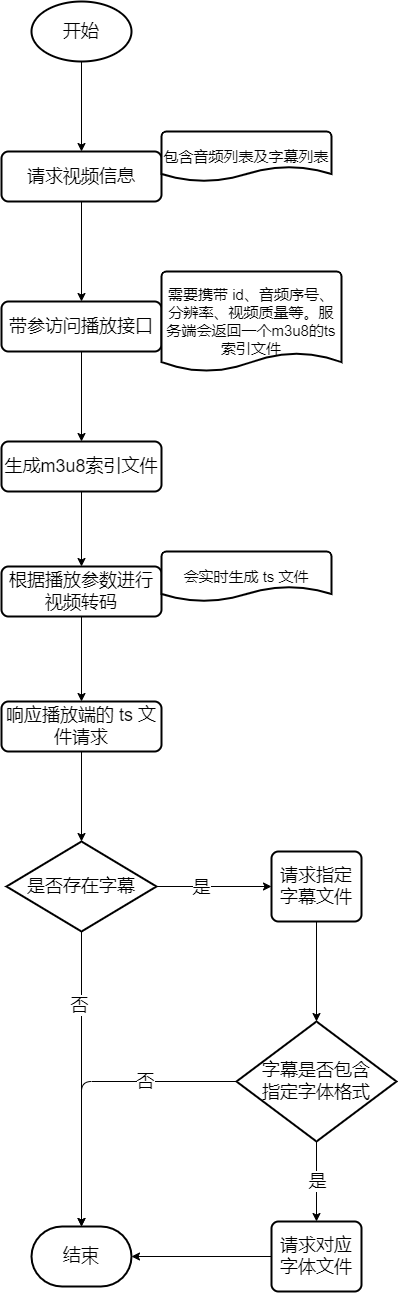

The diagram above was exported from draw.io. Its source (the exported page's mxGraphModel, read from the mxfile embedded in the PNG):
<mxGraphModel dx="1784" dy="1028" grid="1" gridSize="10" guides="1" tooltips="1" connect="1" arrows="1" fold="1" page="1" pageScale="1" pageWidth="827" pageHeight="1169" math="0" shadow="0">
  <root>
    <mxCell id="zwXCHxayWW0h7G6_A07--0" />
    <mxCell id="zwXCHxayWW0h7G6_A07--1" parent="zwXCHxayWW0h7G6_A07--0" />
    <mxCell id="56" value="开始" style="strokeWidth=2;html=1;shape=mxgraph.flowchart.start_1;whiteSpace=wrap;fontSize=18;" vertex="1" parent="zwXCHxayWW0h7G6_A07--1">
      <mxGeometry x="340" y="20" width="100" height="60" as="geometry" />
    </mxCell>
    <mxCell id="57" value="请求视频信息" style="rounded=1;whiteSpace=wrap;html=1;absoluteArcSize=1;arcSize=14;strokeWidth=2;fontSize=18;" vertex="1" parent="zwXCHxayWW0h7G6_A07--1">
      <mxGeometry x="310" y="170" width="160" height="50" as="geometry" />
    </mxCell>
    <mxCell id="58" value="包含音频列表及字幕列表" style="strokeWidth=2;html=1;shape=mxgraph.flowchart.document2;whiteSpace=wrap;size=0.3;fontSize=15;" vertex="1" parent="zwXCHxayWW0h7G6_A07--1">
      <mxGeometry x="470" y="150" width="170" height="50" as="geometry" />
    </mxCell>
    <mxCell id="59" value="带参访问播放接口" style="rounded=1;whiteSpace=wrap;html=1;absoluteArcSize=1;arcSize=14;strokeWidth=2;fontSize=18;" vertex="1" parent="zwXCHxayWW0h7G6_A07--1">
      <mxGeometry x="310" y="320" width="160" height="50" as="geometry" />
    </mxCell>
    <mxCell id="60" value="需要携带 id、音频序号、分辨率、视频质量等。服务端会返回一个m3u8的ts 索引文件" style="strokeWidth=2;html=1;shape=mxgraph.flowchart.document2;whiteSpace=wrap;size=0.186666259765625;fontSize=15;" vertex="1" parent="zwXCHxayWW0h7G6_A07--1">
      <mxGeometry x="470" y="290" width="180" height="100" as="geometry" />
    </mxCell>
    <mxCell id="61" value="生成m3u8索引文件" style="rounded=1;whiteSpace=wrap;html=1;absoluteArcSize=1;arcSize=14;strokeWidth=2;fontSize=18;" vertex="1" parent="zwXCHxayWW0h7G6_A07--1">
      <mxGeometry x="310" y="460" width="160" height="50" as="geometry" />
    </mxCell>
    <mxCell id="62" value="根据播放参数进行视频转码" style="rounded=1;whiteSpace=wrap;html=1;absoluteArcSize=1;arcSize=14;strokeWidth=2;fontSize=18;" vertex="1" parent="zwXCHxayWW0h7G6_A07--1">
      <mxGeometry x="310" y="585" width="160" height="50" as="geometry" />
    </mxCell>
    <mxCell id="63" value="响应播放端的 ts 文件请求" style="rounded=1;whiteSpace=wrap;html=1;absoluteArcSize=1;arcSize=14;strokeWidth=2;fontSize=18;" vertex="1" parent="zwXCHxayWW0h7G6_A07--1">
      <mxGeometry x="310" y="720" width="160" height="50" as="geometry" />
    </mxCell>
    <mxCell id="64" value="会实时生成 ts 文件" style="strokeWidth=2;html=1;shape=mxgraph.flowchart.document2;whiteSpace=wrap;size=0.3;fontSize=15;" vertex="1" parent="zwXCHxayWW0h7G6_A07--1">
      <mxGeometry x="470" y="570" width="170" height="50" as="geometry" />
    </mxCell>
    <mxCell id="66" value="" style="endArrow=classic;html=1;fontSize=15;exitX=0.5;exitY=1;exitDx=0;exitDy=0;exitPerimeter=0;entryX=0.5;entryY=0;entryDx=0;entryDy=0;" edge="1" parent="zwXCHxayWW0h7G6_A07--1" source="56" target="57">
      <mxGeometry width="50" height="50" relative="1" as="geometry">
        <mxPoint x="540" y="80" as="sourcePoint" />
        <mxPoint x="590" y="30" as="targetPoint" />
      </mxGeometry>
    </mxCell>
    <mxCell id="67" value="" style="endArrow=classic;html=1;fontSize=15;exitX=0.5;exitY=1;exitDx=0;exitDy=0;entryX=0.5;entryY=0;entryDx=0;entryDy=0;" edge="1" parent="zwXCHxayWW0h7G6_A07--1" source="57" target="59">
      <mxGeometry width="50" height="50" relative="1" as="geometry">
        <mxPoint x="120" y="310" as="sourcePoint" />
        <mxPoint x="170" y="260" as="targetPoint" />
      </mxGeometry>
    </mxCell>
    <mxCell id="68" value="" style="endArrow=classic;html=1;fontSize=15;exitX=0.5;exitY=1;exitDx=0;exitDy=0;entryX=0.5;entryY=0;entryDx=0;entryDy=0;" edge="1" parent="zwXCHxayWW0h7G6_A07--1" source="59" target="61">
      <mxGeometry width="50" height="50" relative="1" as="geometry">
        <mxPoint x="190" y="490" as="sourcePoint" />
        <mxPoint x="240" y="440" as="targetPoint" />
      </mxGeometry>
    </mxCell>
    <mxCell id="69" value="" style="endArrow=classic;html=1;fontSize=15;exitX=0.5;exitY=1;exitDx=0;exitDy=0;entryX=0.5;entryY=0;entryDx=0;entryDy=0;" edge="1" parent="zwXCHxayWW0h7G6_A07--1" source="61" target="62">
      <mxGeometry width="50" height="50" relative="1" as="geometry">
        <mxPoint x="110" y="600" as="sourcePoint" />
        <mxPoint x="160" y="550" as="targetPoint" />
      </mxGeometry>
    </mxCell>
    <mxCell id="70" value="" style="endArrow=classic;html=1;fontSize=15;exitX=0.5;exitY=1;exitDx=0;exitDy=0;entryX=0.5;entryY=0;entryDx=0;entryDy=0;" edge="1" parent="zwXCHxayWW0h7G6_A07--1" source="62" target="63">
      <mxGeometry width="50" height="50" relative="1" as="geometry">
        <mxPoint x="80" y="740" as="sourcePoint" />
        <mxPoint x="130" y="690" as="targetPoint" />
      </mxGeometry>
    </mxCell>
    <mxCell id="73" value="是否存在字幕" style="strokeWidth=2;html=1;shape=mxgraph.flowchart.decision;whiteSpace=wrap;fontSize=18;" vertex="1" parent="zwXCHxayWW0h7G6_A07--1">
      <mxGeometry x="315" y="860" width="150" height="90" as="geometry" />
    </mxCell>
    <mxCell id="74" value="请求指定字幕文件" style="rounded=1;whiteSpace=wrap;html=1;absoluteArcSize=1;arcSize=14;strokeWidth=2;fontSize=18;" vertex="1" parent="zwXCHxayWW0h7G6_A07--1">
      <mxGeometry x="580" y="870" width="90" height="70" as="geometry" />
    </mxCell>
    <mxCell id="76" value="字幕是否包含&lt;br&gt;指定字体格式" style="strokeWidth=2;html=1;shape=mxgraph.flowchart.decision;whiteSpace=wrap;fontSize=18;" vertex="1" parent="zwXCHxayWW0h7G6_A07--1">
      <mxGeometry x="545" y="1040" width="160" height="120" as="geometry" />
    </mxCell>
    <mxCell id="77" value="请求对应字体文件" style="rounded=1;whiteSpace=wrap;html=1;absoluteArcSize=1;arcSize=14;strokeWidth=2;fontSize=18;" vertex="1" parent="zwXCHxayWW0h7G6_A07--1">
      <mxGeometry x="580" y="1240" width="90" height="70" as="geometry" />
    </mxCell>
    <mxCell id="78" value="结束" style="strokeWidth=2;html=1;shape=mxgraph.flowchart.terminator;whiteSpace=wrap;fontSize=18;" vertex="1" parent="zwXCHxayWW0h7G6_A07--1">
      <mxGeometry x="340" y="1245" width="100" height="60" as="geometry" />
    </mxCell>
    <mxCell id="79" value="" style="endArrow=classic;html=1;fontSize=18;exitX=0.5;exitY=1;exitDx=0;exitDy=0;entryX=0.5;entryY=0;entryDx=0;entryDy=0;entryPerimeter=0;" edge="1" parent="zwXCHxayWW0h7G6_A07--1" source="63" target="73">
      <mxGeometry width="50" height="50" relative="1" as="geometry">
        <mxPoint x="530" y="820" as="sourcePoint" />
        <mxPoint x="580" y="770" as="targetPoint" />
      </mxGeometry>
    </mxCell>
    <mxCell id="80" value="" style="endArrow=classic;html=1;fontSize=18;exitX=1;exitY=0.5;exitDx=0;exitDy=0;exitPerimeter=0;entryX=0;entryY=0.5;entryDx=0;entryDy=0;" edge="1" parent="zwXCHxayWW0h7G6_A07--1" source="73" target="74">
      <mxGeometry width="50" height="50" relative="1" as="geometry">
        <mxPoint x="470" y="1090" as="sourcePoint" />
        <mxPoint x="520" y="1040" as="targetPoint" />
      </mxGeometry>
    </mxCell>
    <mxCell id="86" value="是" style="edgeLabel;html=1;align=center;verticalAlign=middle;resizable=0;points=[];fontSize=18;" vertex="1" connectable="0" parent="80">
      <mxGeometry x="-0.5768" y="3" relative="1" as="geometry">
        <mxPoint x="20" y="3" as="offset" />
      </mxGeometry>
    </mxCell>
    <mxCell id="81" value="" style="endArrow=classic;html=1;fontSize=18;exitX=0.5;exitY=1;exitDx=0;exitDy=0;exitPerimeter=0;entryX=0.5;entryY=0;entryDx=0;entryDy=0;entryPerimeter=0;" edge="1" parent="zwXCHxayWW0h7G6_A07--1" source="73" target="78">
      <mxGeometry width="50" height="50" relative="1" as="geometry">
        <mxPoint x="400" y="1080" as="sourcePoint" />
        <mxPoint x="450" y="1030" as="targetPoint" />
      </mxGeometry>
    </mxCell>
    <mxCell id="87" value="否" style="edgeLabel;html=1;align=center;verticalAlign=middle;resizable=0;points=[];fontSize=18;" vertex="1" connectable="0" parent="81">
      <mxGeometry x="-0.5052" y="-3" relative="1" as="geometry">
        <mxPoint as="offset" />
      </mxGeometry>
    </mxCell>
    <mxCell id="82" value="" style="endArrow=classic;html=1;fontSize=18;exitX=0.5;exitY=1;exitDx=0;exitDy=0;entryX=0.5;entryY=0;entryDx=0;entryDy=0;entryPerimeter=0;" edge="1" parent="zwXCHxayWW0h7G6_A07--1" source="74" target="76">
      <mxGeometry width="50" height="50" relative="1" as="geometry">
        <mxPoint x="800" y="1050" as="sourcePoint" />
        <mxPoint x="850" y="1000" as="targetPoint" />
      </mxGeometry>
    </mxCell>
    <mxCell id="83" value="" style="endArrow=classic;html=1;fontSize=18;exitX=0;exitY=0.5;exitDx=0;exitDy=0;exitPerimeter=0;entryX=0.5;entryY=0;entryDx=0;entryDy=0;entryPerimeter=0;" edge="1" parent="zwXCHxayWW0h7G6_A07--1" source="76" target="78">
      <mxGeometry width="50" height="50" relative="1" as="geometry">
        <mxPoint x="430" y="1170" as="sourcePoint" />
        <mxPoint x="480" y="1120" as="targetPoint" />
        <Array as="points">
          <mxPoint x="390" y="1100" />
        </Array>
      </mxGeometry>
    </mxCell>
    <mxCell id="88" value="否" style="edgeLabel;html=1;align=center;verticalAlign=middle;resizable=0;points=[];fontSize=18;" vertex="1" connectable="0" parent="83">
      <mxGeometry x="-0.3858" y="-1" relative="1" as="geometry">
        <mxPoint as="offset" />
      </mxGeometry>
    </mxCell>
    <mxCell id="84" value="" style="endArrow=classic;html=1;fontSize=18;exitX=0.5;exitY=1;exitDx=0;exitDy=0;exitPerimeter=0;entryX=0.5;entryY=0;entryDx=0;entryDy=0;" edge="1" parent="zwXCHxayWW0h7G6_A07--1" source="76" target="77">
      <mxGeometry width="50" height="50" relative="1" as="geometry">
        <mxPoint x="770" y="1250" as="sourcePoint" />
        <mxPoint x="820" y="1200" as="targetPoint" />
      </mxGeometry>
    </mxCell>
    <mxCell id="89" value="是" style="edgeLabel;html=1;align=center;verticalAlign=middle;resizable=0;points=[];fontSize=18;" vertex="1" connectable="0" parent="84">
      <mxGeometry x="-0.3961" relative="1" as="geometry">
        <mxPoint y="15" as="offset" />
      </mxGeometry>
    </mxCell>
    <mxCell id="85" value="" style="endArrow=classic;html=1;fontSize=18;exitX=0;exitY=0.5;exitDx=0;exitDy=0;entryX=1;entryY=0.5;entryDx=0;entryDy=0;entryPerimeter=0;" edge="1" parent="zwXCHxayWW0h7G6_A07--1" source="77" target="78">
      <mxGeometry width="50" height="50" relative="1" as="geometry">
        <mxPoint x="540" y="1430" as="sourcePoint" />
        <mxPoint x="590" y="1380" as="targetPoint" />
      </mxGeometry>
    </mxCell>
  </root>
</mxGraphModel>